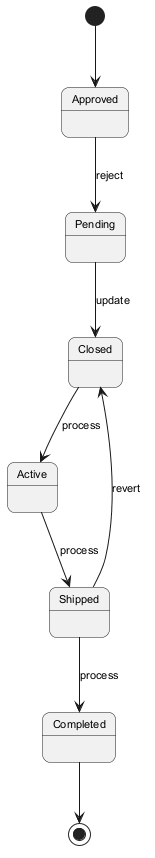

The diagram above was rendered by PlantUML. Its source (embedded in the PNG):
@startuml
skinparam backgroundColor #FFFFFF
skinparam roundCorner 15
skinparam defaultFontSize 11
[*] --> Approved
Approved --> Pending : reject
Pending --> Closed : update
Closed --> Active : process
Active --> Shipped : process
Shipped --> Completed : process
Shipped --> Closed : revert
Completed --> [*]
@enduml